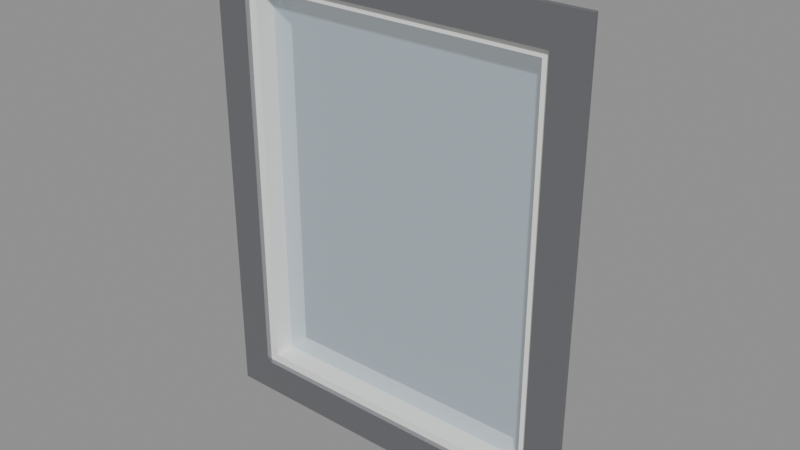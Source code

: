 # Source: mod_window_velux.blend  (saved by Blender 5.1.29; exported with 4.5.12 LTS)
import bpy
from mathutils import Matrix  # noqa: F401  (used for matrix-valued properties, if any)

bpy.ops.wm.read_factory_settings(use_empty=True)
scene = bpy.context.scene
scene.name = 'Scene'

# ---- materials (node trees are filled in below, after node groups)
mat_mat_frame = bpy.data.materials.new('mat_frame')
mat_mat_frame.diffuse_color = (0.94, 0.94, 0.92, 1.0)
mat_mat_glass = bpy.data.materials.new('mat_glass')
mat_mat_glass.surface_render_method = 'BLENDED'
mat_mat_glass.blend_method = 'BLEND'
mat_mat_glass.diffuse_color = (0.55, 0.78, 0.95, 0.35)
mat_mat_flashing = bpy.data.materials.new('mat_flashing')
mat_mat_flashing.diffuse_color = (0.32, 0.33, 0.35, 1.0)

# ---- material node trees
mat_mat_frame.use_nodes = True; mat_mat_frame.node_tree.nodes.clear()
_N = mat_mat_frame.node_tree.nodes; _L = mat_mat_frame.node_tree.links
n0 = _N.new('ShaderNodeBsdfPrincipled'); n0.name = 'Principled BSDF'; n0.location = (-200, 100)
n0.inputs[0].default_value = (0.94, 0.94, 0.92, 1.0)
n0.inputs[2].default_value = 0.45
n1 = _N.new('ShaderNodeOutputMaterial'); n1.name = 'Material Output'; n1.location = (200, 100)
_L.new(n0.outputs[0], n1.inputs[0])
n1.is_active_output = True
mat_mat_glass.use_nodes = True; mat_mat_glass.node_tree.nodes.clear()
_N = mat_mat_glass.node_tree.nodes; _L = mat_mat_glass.node_tree.links
n0 = _N.new('ShaderNodeBsdfPrincipled'); n0.name = 'Principled BSDF'; n0.location = (-200, 100)
n0.inputs[0].default_value = (0.55, 0.78, 0.95, 1.0)
n0.inputs[2].default_value = 0.05
n0.inputs[4].default_value = 0.35
n1 = _N.new('ShaderNodeOutputMaterial'); n1.name = 'Material Output'; n1.location = (200, 100)
_L.new(n0.outputs[0], n1.inputs[0])
n1.is_active_output = True
mat_mat_flashing.use_nodes = True; mat_mat_flashing.node_tree.nodes.clear()
_N = mat_mat_flashing.node_tree.nodes; _L = mat_mat_flashing.node_tree.links
n0 = _N.new('ShaderNodeBsdfPrincipled'); n0.name = 'Principled BSDF'; n0.location = (-200, 100)
n0.inputs[0].default_value = (0.32, 0.33, 0.35, 1.0)
n0.inputs[1].default_value = 0.85
n0.inputs[2].default_value = 0.35
n1 = _N.new('ShaderNodeOutputMaterial'); n1.name = 'Material Output'; n1.location = (200, 100)
_L.new(n0.outputs[0], n1.inputs[0])
n1.is_active_output = True

# ---- meshes
me_frame_bottom_mesh = bpy.data.meshes.new('frame_bottom_mesh')
me_frame_bottom_mesh.from_pydata([(0.0, 0.0, 0.0), (0.78, 0.0, 0.0), (0.78, 0.1, 0.0), (0.0, 0.1, 0.0), (0.0, 0.0, 0.04), (0.78, 0.0, 0.04), (0.78, 0.1, 0.04), (0.0, 0.1, 0.04)], [], [(0, 3, 2, 1), (4, 5, 6, 7), (0, 1, 5, 4), (1, 2, 6, 5), (3, 7, 6, 2), (0, 4, 7, 3)])
_uv = me_frame_bottom_mesh.uv_layers.new(name='UVMap')
_uv.uv.foreach_set('vector', [0.0, 0.0, 0.0, 0.1, 0.78, 0.1, 0.78, 0.0, 0.0, 0.0, 0.78, 0.0, 0.78, 0.1, 0.0, 0.1, 0.0, 0.0, 0.78, 0.0, 0.78, 0.04, 0.0, 0.04, 0.0, 0.0, 0.1, 0.0, 0.1, 0.04, 0.0, 0.04, 0.0, 0.0, 0.0, 0.04, 0.78, 0.04, 0.78, 0.0, 0.0, 0.0, 0.0, 0.04, 0.1, 0.04, 0.1, 0.0])
me_frame_bottom_mesh.materials.append(mat_mat_frame)
me_frame_bottom_mesh.update()
me_frame_top_mesh = bpy.data.meshes.new('frame_top_mesh')
me_frame_top_mesh.from_pydata([(0.0, 0.0, -0.04), (0.78, 0.0, -0.04), (0.78, 0.1, -0.04), (0.0, 0.1, -0.04), (0.0, 0.0, 0.0), (0.78, 0.0, 0.0), (0.78, 0.1, 0.0), (0.0, 0.1, 0.0)], [], [(0, 3, 2, 1), (4, 5, 6, 7), (0, 1, 5, 4), (1, 2, 6, 5), (3, 7, 6, 2), (0, 4, 7, 3)])
_uv = me_frame_top_mesh.uv_layers.new(name='UVMap')
_uv.uv.foreach_set('vector', [0.0, 0.0, 0.0, 0.1, 0.78, 0.1, 0.78, 0.0, 0.0, 0.0, 0.78, 0.0, 0.78, 0.1, 0.0, 0.1, 0.0, -0.04, 0.78, -0.04, 0.78, 0.0, 0.0, 0.0, 0.0, -0.04, 0.1, -0.04, 0.1, 0.0, 0.0, 0.0, 0.0, -0.04, 0.0, 0.0, 0.78, 0.0, 0.78, -0.04, 0.0, -0.04, 0.0, 0.0, 0.1, 0.0, 0.1, -0.04])
me_frame_top_mesh.materials.append(mat_mat_frame)
me_frame_top_mesh.update()
me_frame_left_mesh = bpy.data.meshes.new('frame_left_mesh')
me_frame_left_mesh.from_pydata([(0.0, 0.0, 0.0), (0.04, 0.0, 0.0), (0.04, 0.1, 0.0), (0.0, 0.1, 0.0), (0.0, 0.0, 0.9), (0.04, 0.0, 0.9), (0.04, 0.1, 0.9), (0.0, 0.1, 0.9)], [], [(0, 3, 2, 1), (4, 5, 6, 7), (0, 1, 5, 4), (1, 2, 6, 5), (3, 7, 6, 2), (0, 4, 7, 3)])
_uv = me_frame_left_mesh.uv_layers.new(name='UVMap')
_uv.uv.foreach_set('vector', [0.0, 0.0, 0.0, 0.1, 0.04, 0.1, 0.04, 0.0, 0.0, 0.0, 0.04, 0.0, 0.04, 0.1, 0.0, 0.1, 0.0, 0.0, 0.04, 0.0, 0.04, 0.9, 0.0, 0.9, 0.0, 0.0, 0.1, 0.0, 0.1, 0.9, 0.0, 0.9, 0.0, 0.0, 0.0, 0.9, 0.04, 0.9, 0.04, 0.0, 0.0, 0.0, 0.0, 0.9, 0.1, 0.9, 0.1, 0.0])
me_frame_left_mesh.materials.append(mat_mat_frame)
me_frame_left_mesh.update()
me_frame_right_mesh = bpy.data.meshes.new('frame_right_mesh')
me_frame_right_mesh.from_pydata([(-0.04, 0.0, 0.0), (0.0, 0.0, 0.0), (0.0, 0.1, 0.0), (-0.04, 0.1, 0.0), (-0.04, 0.0, 0.9), (0.0, 0.0, 0.9), (0.0, 0.1, 0.9), (-0.04, 0.1, 0.9)], [], [(0, 3, 2, 1), (4, 5, 6, 7), (0, 1, 5, 4), (1, 2, 6, 5), (3, 7, 6, 2), (0, 4, 7, 3)])
_uv = me_frame_right_mesh.uv_layers.new(name='UVMap')
_uv.uv.foreach_set('vector', [-0.04, 0.0, -0.04, 0.1, 0.0, 0.1, 0.0, 0.0, -0.04, 0.0, 0.0, 0.0, 0.0, 0.1, -0.04, 0.1, -0.04, 0.0, 0.0, 0.0, 0.0, 0.9, -0.04, 0.9, 0.0, 0.0, 0.1, 0.0, 0.1, 0.9, 0.0, 0.9, -0.04, 0.0, -0.04, 0.9, 0.0, 0.9, 0.0, 0.0, 0.0, 0.0, 0.0, 0.9, 0.1, 0.9, 0.1, 0.0])
me_frame_right_mesh.materials.append(mat_mat_frame)
me_frame_right_mesh.update()
me_glass_mesh = bpy.data.meshes.new('glass_mesh')
me_glass_mesh.from_pydata([(-0.35, 0.0, -0.45), (0.35, 0.0, -0.45), (0.35, 0.0, 0.45), (-0.35, 0.0, 0.45)], [], [(0, 1, 2, 3)])
_uv = me_glass_mesh.uv_layers.new(name='UVMap')
_uv.uv.foreach_set('vector', [-0.35, -0.45, 0.35, -0.45, 0.35, 0.45, -0.35, 0.45])
me_glass_mesh.materials.append(mat_mat_glass)
me_glass_mesh.update()
me_flashing_mesh = bpy.data.meshes.new('flashing_mesh')
me_flashing_mesh.from_pydata([(-0.06, 0.0, -0.06), (0.84, 0.0, -0.06), (0.84, 0.0, 1.04), (-0.06, 0.0, 1.04), (0.02, 0.0, 0.02), (0.76, 0.0, 0.02), (0.76, 0.0, 0.96), (0.02, 0.0, 0.96), (-0.06, 0.012, -0.06), (0.84, 0.012, -0.06), (0.84, 0.012, 1.04), (-0.06, 0.012, 1.04), (0.02, 0.012, 0.02), (0.76, 0.012, 0.02), (0.76, 0.012, 0.96), (0.02, 0.012, 0.96)], [], [(0, 4, 5, 1), (1, 5, 6, 2), (2, 6, 7, 3), (3, 7, 4, 0), (8, 9, 13, 12), (9, 10, 14, 13), (10, 11, 15, 14), (11, 8, 12, 15), (0, 1, 9, 8), (1, 2, 10, 9), (2, 3, 11, 10), (3, 0, 8, 11), (4, 12, 13, 5), (5, 13, 14, 6), (6, 14, 15, 7), (7, 15, 12, 4)])
_uv = me_flashing_mesh.uv_layers.new(name='UVMap')
_uv.uv.foreach_set('vector', [-0.06, -0.06, 0.02, 0.02, 0.76, 0.02, 0.84, -0.06, 0.84, -0.06, 0.76, 0.02, 0.76, 0.96, 0.84, 1.04, 0.84, 1.04, 0.76, 0.96, 0.02, 0.96, -0.06, 1.04, -0.06, 1.04, 0.02, 0.96, 0.02, 0.02, -0.06, -0.06, -0.06, -0.06, 0.84, -0.06, 0.76, 0.02, 0.02, 0.02, 0.84, -0.06, 0.84, 1.04, 0.76, 0.96, 0.76, 0.02, 0.84, 1.04, -0.06, 1.04, 0.02, 0.96, 0.76, 0.96, -0.06, 1.04, -0.06, -0.06, 0.02, 0.02, 0.02, 0.96, -0.06, 0.0, 0.84, 0.0, 0.84, 0.012, -0.06, 0.012, 0.0, -0.06, 0.0, 1.04, 0.012, 1.04, 0.012, -0.06, 0.84, 0.0, -0.06, 0.0, -0.06, 0.012, 0.84, 0.012, 0.0, 1.04, 0.0, -0.06, 0.012, -0.06, 0.012, 1.04, 0.02, 0.0, 0.02, 0.012, 0.76, 0.012, 0.76, 0.0, 0.0, 0.02, 0.012, 0.02, 0.012, 0.96, 0.0, 0.96, 0.76, 0.0, 0.76, 0.012, 0.02, 0.012, 0.02, 0.0, 0.0, 0.96, 0.012, 0.96, 0.012, 0.02, 0.0, 0.02])
me_flashing_mesh.materials.append(mat_mat_flashing)
me_flashing_mesh.update()

# ---- objects
ob_frame_bottom = bpy.data.objects.new('frame_bottom', me_frame_bottom_mesh)
ob_frame_top = bpy.data.objects.new('frame_top', me_frame_top_mesh)
ob_frame_left = bpy.data.objects.new('frame_left', me_frame_left_mesh)
ob_frame_right = bpy.data.objects.new('frame_right', me_frame_right_mesh)
ob_glass = bpy.data.objects.new('glass', me_glass_mesh)
ob_flashing = bpy.data.objects.new('flashing', me_flashing_mesh)

# ---- transforms, parenting, visibility, modifiers, constraints
ob_frame_bottom.location = (0.0, 0.0, 0.0)
ob_frame_top.location = (0.0, 0.0, 0.98)
ob_frame_left.location = (0.0, 0.0, 0.04)
ob_frame_right.location = (0.78, 0.0, 0.04)
ob_glass.location = (0.39, 0.05, 0.49)
ob_flashing.location = (0.0, -0.012, 0.0)

# ---- collection membership
scene.collection.objects.link(ob_frame_bottom)
scene.collection.objects.link(ob_frame_top)
scene.collection.objects.link(ob_frame_left)
scene.collection.objects.link(ob_frame_right)
scene.collection.objects.link(ob_glass)
scene.collection.objects.link(ob_flashing)

# ---- scene / render settings (as saved in the file)
scene.frame_start = 1; scene.frame_end = 250; scene.frame_set(1)
scene.render.engine = 'BLENDER_EEVEE_NEXT'
scene.render.bake_bias = 0.0
scene.render.bake_samples = 0
scene.cycles.sampling_pattern = 'TABULATED_SOBOL'
scene.eevee.use_volume_custom_range = False
bpy.context.view_layer.update()

# ---- added for rendering (the .blend has no active camera and no usable light): camera, sun + grey world if the file has none
cam_auto = bpy.data.cameras.new('AutoCamera')
cam_auto.lens = 50.0
cam_auto.sensor_width = 36.0
cam_auto.clip_end = 1000.0
ob_auto_camera = bpy.data.objects.new('AutoCamera', cam_auto)
scene.collection.objects.link(ob_auto_camera)
ob_auto_camera.location = (1.70907, -1.53888, 1.54525)
ob_auto_camera.rotation_euler = (1.09748, -7.21219e-08, 0.694738)
scene.camera = ob_auto_camera
light_auto_sun = bpy.data.lights.new('AutoSun', 'SUN')
light_auto_sun.energy = 3.0
light_auto_sun.angle = 0.0523599
ob_auto_sun = bpy.data.objects.new('AutoSun', light_auto_sun)
scene.collection.objects.link(ob_auto_sun)
ob_auto_sun.rotation_euler = (0.872665, 0.174533, 0.523599)
if scene.world is None:
    world_auto = bpy.data.worlds.new('AutoWorld')
    world_auto.color = (0.3, 0.3, 0.3)
    scene.world = world_auto
bpy.context.view_layer.update()
